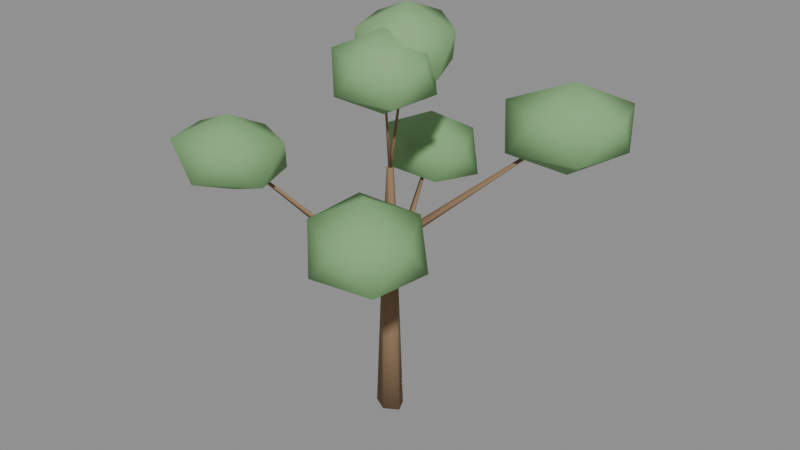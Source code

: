 # Source: fill_b.blend  (saved by Blender 5.1.30; exported with 4.5.12 LTS)
import bpy
from mathutils import Matrix  # noqa: F401  (used for matrix-valued properties, if any)

bpy.ops.wm.read_factory_settings(use_empty=True)
scene = bpy.context.scene
scene.name = 'Scene'

# ---- materials (node trees are filled in below, after node groups)
mat_m_fill_b = bpy.data.materials.new('M_fill_b')

# ---- material node trees
mat_m_fill_b.use_nodes = True; mat_m_fill_b.node_tree.nodes.clear()
_N = mat_m_fill_b.node_tree.nodes; _L = mat_m_fill_b.node_tree.links
n0 = _N.new('ShaderNodeBsdfPrincipled'); n0.name = 'Principled BSDF'; n0.location = (-200, 100)
n0.inputs[2].default_value = 0.88
n0.inputs[13].default_value = 0.15
n1 = _N.new('ShaderNodeOutputMaterial'); n1.name = 'Material Output'; n1.location = (200, 100)
n2 = _N.new('ShaderNodeVertexColor'); n2.name = 'Color Attribute'; n2.location = (0, 0)
n2.layer_name = 'Col'
_L.new(n0.outputs[0], n1.inputs[0])
_L.new(n2.outputs[0], n0.inputs[0])
n1.is_active_output = True

# ---- meshes
me_fill_b_mesh = bpy.data.meshes.new('fill_b_Mesh')
me_fill_b_mesh.from_pydata([(-0.6956, 0.3039, 0.02433), (-0.4745, 0.08091, 4.923), (-0.1397, 0.3139, 0.01504), (-0.1521, 0.08667, 4.917), (0.04414, -0.08958, 0.0), (-0.04547, -0.1473, 4.909), (-0.3982, -0.3488, 5.822e-08), (-0.302, -0.2977, 4.909), (-0.8554, -0.1056, 0.01504), (-0.5672, -0.1566, 4.917), (-0.4769, 0.08328, 4.936), (-0.1899, -0.2062, 8.279), (-0.08627, 0.0433, 4.915), (-0.03098, -0.2225, 8.27), (-0.1396, -0.2569, 4.893), (-0.0527, -0.3446, 8.262), (-0.5303, -0.2169, 4.915), (-0.2116, -0.3284, 8.27), (-0.222, -0.03007, 4.754), (-3.974, -2.664, 8.428), (-0.1857, -0.1904, 4.628), (-3.968, -2.687, 8.41), (-0.3901, -0.1481, 4.502), (-3.998, -2.681, 8.391), (-0.4263, 0.01224, 4.628), (-4.003, -2.658, 8.41), (-3.968, -2.652, 7.293), (-5.5, -3.216, 7.895), (-4.856, -1.633, 7.851), (-2.938, -1.505, 7.886), (-2.463, -2.921, 7.868), (-4.118, -4.033, 7.863), (-5.481, -2.429, 8.941), (-3.862, -1.388, 8.926), (-2.367, -2.091, 8.96), (-3.144, -3.679, 8.951), (-5.067, -3.877, 8.95), (-4.004, -2.693, 9.601), (-0.3285, -0.0465, 5.148), (1.699, -3.367, 7.721), (-0.1687, -0.05199, 5.038), (1.728, -3.368, 7.7), (-0.2653, -0.1501, 4.927), (1.71, -3.386, 7.68), (-0.4252, -0.1446, 5.038), (1.681, -3.385, 7.7), (1.699, -3.349, 6.383), (1.017, -4.772, 7.108), (0.09904, -3.075, 7.127), (1.353, -1.714, 7.087), (3.156, -2.675, 7.105), (2.917, -4.518, 7.116), (0.3282, -4.043, 8.265), (0.3887, -2.137, 8.335), (2.372, -2.023, 8.275), (3.342, -3.683, 8.285), (2.027, -4.9, 8.262), (1.71, -3.404, 9.036), (-0.357, -0.1646, 5.87), (3.817, 2.596, 9.589), (-0.3883, -0.01842, 5.751), (3.812, 2.619, 9.57), (-0.205, -0.06404, 5.631), (3.841, 2.612, 9.551), (-0.1737, -0.2102, 5.751), (3.846, 2.589, 9.57), (3.81, 2.582, 8.175), (5.327, 3.166, 9.059), (4.774, 1.555, 9.003), (2.651, 1.214, 8.957), (2.223, 2.841, 9.012), (3.903, 4.086, 8.979), (5.5, 2.357, 10.15), (3.754, 1.102, 10.17), (2.095, 1.953, 10.16), (2.847, 3.693, 10.16), (4.95, 3.927, 10.15), (3.847, 2.626, 10.87), (-0.2854, -0.1542, 4.502), (-1.652, 3.504, 7.234), (-0.4836, -0.121, 4.364), (-1.681, 3.509, 7.214), (-0.3385, -0.01205, 4.226), (-1.66, 3.525, 7.194), (-0.1402, -0.04521, 4.364), (-1.631, 3.52, 7.214), (-1.637, 3.494, 6.1), (-1.831, 4.9, 6.67), (-0.04792, 3.801, 6.652), (-0.5974, 2.384, 6.713), (-2.473, 2.489, 6.682), (-3.187, 4.039, 6.71), (-0.8298, 4.551, 7.751), (-0.01616, 2.952, 7.753), (-1.491, 2.208, 7.727), (-3.176, 3.244, 7.745), (-2.779, 4.714, 7.745), (-1.674, 3.534, 8.411), (-0.1339, -0.2224, 8.28), (-0.03455, -0.6402, 11.2), (-0.05148, -0.2656, 8.27), (-0.01532, -0.6503, 11.19), (-0.1087, -0.3285, 8.26), (-0.02866, -0.665, 11.19), (-0.1911, -0.2853, 8.27), (-0.0479, -0.6549, 11.19), (-0.03698, -0.63, 9.958), (-0.6752, -1.875, 10.65), (-1.501, -0.4392, 10.68), (-0.3615, 0.7349, 10.64), (1.292, -0.03127, 10.66), (1.126, -1.615, 10.65), (-1.309, -1.253, 11.7), (-1.16, 0.2853, 11.72), (0.6114, 0.5685, 11.74), (1.517, -0.8769, 11.73), (0.286, -1.988, 11.72), (-0.02624, -0.6752, 12.36), (-0.1202, -0.3282, 8.287), (-0.1356, 0.4435, 11.62), (-0.1923, -0.2763, 8.27), (-0.1524, 0.4556, 11.61), (-0.1223, -0.2226, 8.254), (-0.1361, 0.4681, 11.61), (-0.05033, -0.2746, 8.27), (-0.1193, 0.456, 11.61), (-0.1354, 0.432, 10.3), (0.6237, 1.497, 11.1), (1.266, 0.02246, 11.05), (-0.1079, -0.9477, 11.06), (-1.547, -0.01957, 11.04), (-0.9933, 1.551, 11.07), (1.162, 0.8938, 12.14), (0.7796, -0.7144, 12.19), (-0.9724, -0.6914, 12.17), (-1.553, 0.8937, 12.18), (-0.1662, 1.974, 12.2), (-0.1364, 0.4796, 12.8)], [], [(0, 1, 3, 2), (2, 3, 5, 4), (4, 5, 7, 6), (3, 1, 9, 7, 5), (6, 7, 9, 8), (8, 9, 1, 0), (0, 2, 4, 6, 8), (10, 11, 13, 12), (12, 13, 15, 14), (13, 11, 17, 15), (14, 15, 17, 16), (16, 17, 11, 10), (10, 12, 14, 16), (18, 19, 21, 20), (20, 21, 23, 22), (21, 19, 25, 23), (22, 23, 25, 24), (24, 25, 19, 18), (18, 20, 22, 24), (26, 27, 28), (27, 26, 31), (26, 28, 29), (26, 29, 30), (26, 30, 31), (27, 31, 36), (28, 27, 32), (29, 28, 33), (30, 29, 34), (31, 30, 35), (27, 36, 32), (28, 32, 33), (29, 33, 34), (30, 34, 35), (31, 35, 36), (32, 36, 37), (33, 32, 37), (34, 33, 37), (35, 34, 37), (36, 35, 37), (38, 39, 41, 40), (40, 41, 43, 42), (41, 39, 45, 43), (42, 43, 45, 44), (44, 45, 39, 38), (38, 40, 42, 44), (46, 47, 48), (47, 46, 51), (46, 48, 49), (46, 49, 50), (46, 50, 51), (47, 51, 56), (48, 47, 52), (49, 48, 53), (50, 49, 54), (51, 50, 55), (47, 56, 52), (48, 52, 53), (49, 53, 54), (50, 54, 55), (51, 55, 56), (52, 56, 57), (53, 52, 57), (54, 53, 57), (55, 54, 57), (56, 55, 57), (58, 59, 61, 60), (60, 61, 63, 62), (61, 59, 65, 63), (62, 63, 65, 64), (64, 65, 59, 58), (58, 60, 62, 64), (66, 67, 68), (67, 66, 71), (66, 68, 69), (66, 69, 70), (66, 70, 71), (67, 71, 76), (68, 67, 72), (69, 68, 73), (70, 69, 74), (71, 70, 75), (67, 76, 72), (68, 72, 73), (69, 73, 74), (70, 74, 75), (71, 75, 76), (72, 76, 77), (73, 72, 77), (74, 73, 77), (75, 74, 77), (76, 75, 77), (78, 79, 81, 80), (80, 81, 83, 82), (81, 79, 85, 83), (82, 83, 85, 84), (84, 85, 79, 78), (78, 80, 82, 84), (86, 87, 88), (87, 86, 91), (86, 88, 89), (86, 89, 90), (86, 90, 91), (87, 91, 96), (88, 87, 92), (89, 88, 93), (90, 89, 94), (91, 90, 95), (87, 96, 92), (88, 92, 93), (89, 93, 94), (90, 94, 95), (91, 95, 96), (92, 96, 97), (93, 92, 97), (94, 93, 97), (95, 94, 97), (96, 95, 97), (98, 99, 101, 100), (100, 101, 103, 102), (101, 99, 105, 103), (102, 103, 105, 104), (104, 105, 99, 98), (98, 100, 102, 104), (106, 107, 108), (107, 106, 111), (106, 108, 109), (106, 109, 110), (106, 110, 111), (107, 111, 116), (108, 107, 112), (109, 108, 113), (110, 109, 114), (111, 110, 115), (107, 116, 112), (108, 112, 113), (109, 113, 114), (110, 114, 115), (111, 115, 116), (112, 116, 117), (113, 112, 117), (114, 113, 117), (115, 114, 117), (116, 115, 117), (118, 119, 121, 120), (120, 121, 123, 122), (121, 119, 125, 123), (122, 123, 125, 124), (124, 125, 119, 118), (118, 120, 122, 124), (126, 127, 128), (127, 126, 131), (126, 128, 129), (126, 129, 130), (126, 130, 131), (127, 131, 136), (128, 127, 132), (129, 128, 133), (130, 129, 134), (131, 130, 135), (127, 136, 132), (128, 132, 133), (129, 133, 134), (130, 134, 135), (131, 135, 136), (132, 136, 137), (133, 132, 137), (134, 133, 137), (135, 134, 137), (136, 135, 137)])
me_fill_b_mesh.polygons.foreach_set('use_smooth', [True] * 169)
_ca = me_fill_b_mesh.color_attributes.new('Col', 'FLOAT_COLOR', 'POINT')
_ca.data.foreach_set('color', [0.2449, 0.162, 0.09362, 1.0, 0.2681, 0.1774, 0.1025, 1.0, 0.2448, 0.162, 0.09361, 1.0, 0.2681, 0.1774, 0.1025, 1.0, 0.2448, 0.162, 0.0936, 1.0, 0.268, 0.1774, 0.1025, 1.0, 0.2448, 0.162, 0.0936, 1.0, 0.268, 0.1774, 0.1025, 1.0, 0.2448, 0.162, 0.09361, 1.0, 0.2681, 0.1774, 0.1025, 1.0, 0.2682, 0.1775, 0.1025, 1.0, 0.284, 0.1879, 0.1086, 1.0, 0.2681, 0.1774, 0.1025, 1.0, 0.284, 0.1879, 0.1086, 1.0, 0.268, 0.1773, 0.1025, 1.0, 0.2839, 0.1879, 0.1086, 1.0, 0.2681, 0.1774, 0.1025, 1.0, 0.284, 0.1879, 0.1086, 1.0, 0.2673, 0.1769, 0.1022, 1.0, 0.2847, 0.1884, 0.1089, 1.0, 0.2667, 0.1765, 0.102, 1.0, 0.2846, 0.1884, 0.1088, 1.0, 0.2661, 0.1761, 0.1017, 1.0, 0.2845, 0.1883, 0.1088, 1.0, 0.2667, 0.1765, 0.102, 1.0, 0.2846, 0.1884, 0.1088, 1.0, 0.2142, 0.4023, 0.1757, 1.0, 0.2179, 0.4075, 0.1791, 1.0, 0.2176, 0.4071, 0.1788, 1.0, 0.2178, 0.4074, 0.179, 1.0, 0.2177, 0.4073, 0.1789, 1.0, 0.2177, 0.4072, 0.1789, 1.0, 0.2244, 0.4164, 0.1851, 1.0, 0.2243, 0.4163, 0.185, 1.0, 0.2245, 0.4166, 0.1852, 1.0, 0.2245, 0.4165, 0.1851, 1.0, 0.2245, 0.4165, 0.1851, 1.0, 0.2285, 0.4221, 0.1889, 1.0, 0.2692, 0.1781, 0.1029, 1.0, 0.2814, 0.1862, 0.1076, 1.0, 0.2686, 0.1778, 0.1027, 1.0, 0.2813, 0.1861, 0.1075, 1.0, 0.2681, 0.1774, 0.1025, 1.0, 0.2812, 0.1861, 0.1075, 1.0, 0.2686, 0.1778, 0.1027, 1.0, 0.2813, 0.1861, 0.1075, 1.0, 0.2086, 0.3945, 0.1706, 1.0, 0.2131, 0.4007, 0.1746, 1.0, 0.2132, 0.4009, 0.1747, 1.0, 0.2129, 0.4006, 0.1745, 1.0, 0.213, 0.4007, 0.1746, 1.0, 0.2131, 0.4008, 0.1747, 1.0, 0.2202, 0.4106, 0.1812, 1.0, 0.2206, 0.4112, 0.1816, 1.0, 0.2202, 0.4107, 0.1812, 1.0, 0.2203, 0.4108, 0.1813, 1.0, 0.2202, 0.4106, 0.1812, 1.0, 0.225, 0.4172, 0.1856, 1.0, 0.2726, 0.1804, 0.1042, 1.0, 0.2902, 0.1921, 0.111, 1.0, 0.272, 0.18, 0.104, 1.0, 0.2901, 0.192, 0.1109, 1.0, 0.2715, 0.1796, 0.1038, 1.0, 0.29, 0.1919, 0.1109, 1.0, 0.272, 0.18, 0.104, 1.0, 0.2901, 0.192, 0.1109, 1.0, 0.2196, 0.4099, 0.1807, 1.0, 0.2251, 0.4174, 0.1857, 1.0, 0.2248, 0.417, 0.1854, 1.0, 0.2245, 0.4166, 0.1852, 1.0, 0.2248, 0.417, 0.1855, 1.0, 0.2246, 0.4167, 0.1853, 1.0, 0.232, 0.4268, 0.1921, 1.0, 0.2321, 0.4269, 0.1922, 1.0, 0.2321, 0.4269, 0.1922, 1.0, 0.232, 0.4268, 0.1921, 1.0, 0.232, 0.4268, 0.1921, 1.0, 0.2365, 0.4329, 0.1963, 1.0, 0.2661, 0.1761, 0.1017, 1.0, 0.2791, 0.1847, 0.1067, 1.0, 0.2654, 0.1757, 0.1015, 1.0, 0.279, 0.1846, 0.1067, 1.0, 0.2648, 0.1752, 0.1012, 1.0, 0.2789, 0.1845, 0.1066, 1.0, 0.2654, 0.1757, 0.1015, 1.0, 0.279, 0.1846, 0.1067, 1.0, 0.2069, 0.3921, 0.169, 1.0, 0.2104, 0.397, 0.1722, 1.0, 0.2103, 0.3968, 0.1721, 1.0, 0.2107, 0.3974, 0.1724, 1.0, 0.2105, 0.3971, 0.1722, 1.0, 0.2106, 0.3973, 0.1724, 1.0, 0.217, 0.4062, 0.1783, 1.0, 0.217, 0.4063, 0.1783, 1.0, 0.2169, 0.406, 0.1781, 1.0, 0.217, 0.4062, 0.1782, 1.0, 0.217, 0.4062, 0.1782, 1.0, 0.2211, 0.4119, 0.182, 1.0, 0.284, 0.188, 0.1086, 1.0, 0.2978, 0.1971, 0.1139, 1.0, 0.284, 0.1879, 0.1086, 1.0, 0.2978, 0.1971, 0.1139, 1.0, 0.2839, 0.1879, 0.1086, 1.0, 0.2978, 0.1971, 0.1139, 1.0, 0.284, 0.1879, 0.1086, 1.0, 0.2978, 0.1971, 0.1139, 1.0, 0.2308, 0.4251, 0.191, 1.0, 0.2352, 0.431, 0.195, 1.0, 0.2354, 0.4313, 0.1952, 1.0, 0.2351, 0.431, 0.195, 1.0, 0.2353, 0.4312, 0.1951, 1.0, 0.2352, 0.4311, 0.1951, 1.0, 0.2419, 0.4401, 0.2013, 1.0, 0.242, 0.4402, 0.2014, 1.0, 0.2421, 0.4403, 0.2015, 1.0, 0.2421, 0.4403, 0.2015, 1.0, 0.242, 0.4402, 0.2014, 1.0, 0.2461, 0.4456, 0.2052, 1.0, 0.284, 0.188, 0.1086, 1.0, 0.2998, 0.1984, 0.1146, 1.0, 0.284, 0.1879, 0.1086, 1.0, 0.2998, 0.1984, 0.1146, 1.0, 0.2839, 0.1879, 0.1085, 1.0, 0.2998, 0.1984, 0.1146, 1.0, 0.284, 0.1879, 0.1086, 1.0, 0.2998, 0.1984, 0.1146, 1.0, 0.2345, 0.4301, 0.1944, 1.0, 0.2386, 0.4357, 0.1983, 1.0, 0.2384, 0.4354, 0.198, 1.0, 0.2384, 0.4354, 0.1981, 1.0, 0.2383, 0.4353, 0.198, 1.0, 0.2385, 0.4355, 0.1981, 1.0, 0.2441, 0.4429, 0.2033, 1.0, 0.2444, 0.4433, 0.2036, 1.0, 0.2442, 0.4432, 0.2035, 1.0, 0.2443, 0.4432, 0.2035, 1.0, 0.2444, 0.4434, 0.2037, 1.0, 0.2476, 0.4476, 0.2066, 1.0])
me_fill_b_mesh.materials.append(mat_m_fill_b)
me_fill_b_mesh.update()

# ---- objects
ob_fill_b = bpy.data.objects.new('fill_b', me_fill_b_mesh)

# ---- transforms, parenting, visibility, modifiers, constraints
ob_fill_b.location = (0.0, 0.0, 0.0)

# ---- collection membership
scene.collection.objects.link(ob_fill_b)

# ---- scene / render settings (as saved in the file)
scene.frame_start = 1; scene.frame_end = 250; scene.frame_set(1)
scene.render.engine = 'BLENDER_EEVEE_NEXT'
scene.render.bake_bias = 0.0
scene.render.bake_samples = 0
scene.cycles.sampling_pattern = 'TABULATED_SOBOL'
scene.eevee.use_volume_custom_range = False
bpy.context.view_layer.update()

# ---- added for rendering (the .blend has no active camera and no usable light): camera, sun + grey world if the file has none
cam_auto = bpy.data.cameras.new('AutoCamera')
cam_auto.lens = 50.0
cam_auto.sensor_width = 36.0
cam_auto.clip_end = 1000.0
ob_auto_camera = bpy.data.objects.new('AutoCamera', cam_auto)
scene.collection.objects.link(ob_auto_camera)
ob_auto_camera.location = (18.0568, -21.6682, 20.8455)
ob_auto_camera.rotation_euler = (1.09748, -7.21219e-08, 0.694738)
scene.camera = ob_auto_camera
light_auto_sun = bpy.data.lights.new('AutoSun', 'SUN')
light_auto_sun.energy = 3.0
light_auto_sun.angle = 0.0523599
ob_auto_sun = bpy.data.objects.new('AutoSun', light_auto_sun)
scene.collection.objects.link(ob_auto_sun)
ob_auto_sun.rotation_euler = (0.872665, 0.174533, 0.523599)
if scene.world is None:
    world_auto = bpy.data.worlds.new('AutoWorld')
    world_auto.color = (0.3, 0.3, 0.3)
    scene.world = world_auto
bpy.context.view_layer.update()
